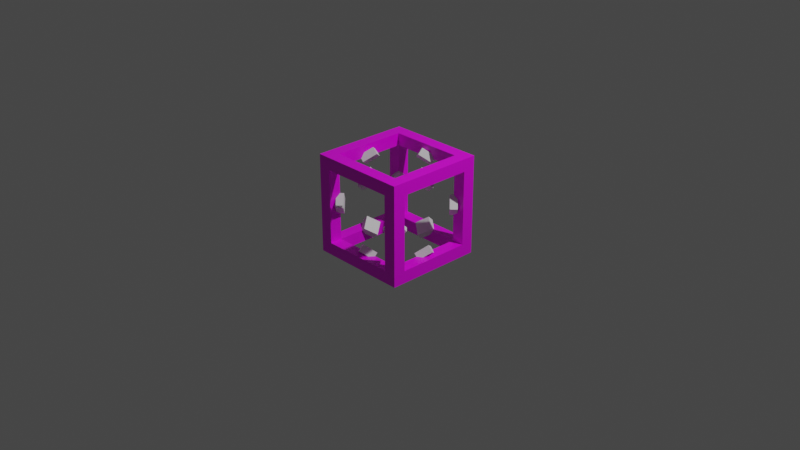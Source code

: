 # Source: dispenser.blend  (saved by Blender 2.93.20; exported with 4.5.12 LTS)
import bpy
from mathutils import Matrix  # noqa: F401  (used for matrix-valued properties, if any)

bpy.ops.wm.read_factory_settings(use_empty=True)
scene = bpy.context.scene
scene.name = 'Scene'

# ---- collections
col_collection = bpy.data.collections.new('Collection'); scene.collection.children.link(col_collection)

# ---- images (referenced by path relative to the original .blend; pixels are not part of the script)
import os
ASSET_DIR = os.environ.get("B2B_ASSET_DIR", "")  # directory of the original .blend (textures are referenced by path, not embedded)
HERE = os.path.dirname(os.path.abspath(__file__))  # packed textures are extracted next to this script under _unpacked/

def load_image(name, relpath, width, height, colorspace="sRGB"):
    """Load a texture the original file referenced (path relative to the .blend, or extracted next to this script)."""
    p = next((c for c in (os.path.join(HERE, relpath), os.path.join(ASSET_DIR, relpath)) if relpath and os.path.exists(c)), "")
    if p:
        img = bpy.data.images.load(p, check_existing=True)
        img.name = name
    else:  # same state as the original file: an image datablock whose file is absent (Cycles renders it pink)
        img = bpy.data.images.new(name, width, height)
        img.source = "FILE"
        img.filepath = "//" + (relpath or name)
    img.colorspace_settings.name = colorspace
    return img
img_untitled_002 = load_image('Untitled.002', 'uvtest.png', 1024, 1024, 'sRGB')

# ---- materials (node trees are filled in below, after node groups)
mat_frame = bpy.data.materials.new('Frame')
mat_frame.alpha_threshold = 0.0
mat_frame.use_transparent_shadow = False
mat_frame.line_color = (0.0, 0.0, 0.0, 1.0)
mat_magnets = bpy.data.materials.new('Magnets')
mat_magnets.use_transparent_shadow = False

# ---- material node trees
mat_frame.use_nodes = True; mat_frame.node_tree.nodes.clear()
_N = mat_frame.node_tree.nodes; _L = mat_frame.node_tree.links
n0 = _N.new('ShaderNodeOutputMaterial'); n0.name = 'Material Output'; n0.location = (300, 300)
n1 = _N.new('ShaderNodeBsdfPrincipled'); n1.name = 'Principled BSDF'; n1.location = (10, 300)
n1.distribution = 'GGX'
n1.subsurface_method = 'BURLEY'
n1.inputs[2].default_value = 0.4
n1.inputs[3].default_value = 1.45
n1.inputs[27].default_value = (0.0, 0.0, 0.0, 1.0)
n1.inputs[28].default_value = 1.0
n2 = _N.new('ShaderNodeTexImage'); n2.name = 'Image Texture'; n2.location = (-280, 275)
n2.image = img_untitled_002
n2.interpolation = 'Closest'
_L.new(n1.outputs[0], n0.inputs[0])
_L.new(n2.outputs[0], n1.inputs[0])
n0.is_active_output = True
mat_magnets.use_nodes = True; mat_magnets.node_tree.nodes.clear()
_N = mat_magnets.node_tree.nodes; _L = mat_magnets.node_tree.links
n0 = _N.new('ShaderNodeBsdfPrincipled'); n0.name = 'Principled BSDF'; n0.location = (10, 300)
n0.distribution = 'GGX'
n0.subsurface_method = 'BURLEY'
n0.inputs[3].default_value = 1.45
n0.inputs[27].default_value = (0.0, 0.0, 0.0, 1.0)
n0.inputs[28].default_value = 1.0
n1 = _N.new('ShaderNodeOutputMaterial'); n1.name = 'Material Output'; n1.location = (300, 300)
_L.new(n0.outputs[0], n1.inputs[0])
n1.is_active_output = True

# ---- world
world_world = bpy.data.worlds.new('World'); scene.world = world_world
world_world.use_nodes = True; world_world.node_tree.nodes.clear()
_N = world_world.node_tree.nodes; _L = world_world.node_tree.links
n0 = _N.new('ShaderNodeOutputWorld'); n0.name = 'World Output'; n0.location = (300, 300)
n1 = _N.new('ShaderNodeBackground'); n1.name = 'Background'; n1.location = (10, 300)
n1.inputs[0].default_value = (0.05088, 0.05088, 0.05088, 1.0)
_L.new(n1.outputs[0], n0.inputs[0])
n0.is_active_output = True
world_world.color = (0.05088, 0.05088, 0.05088)
world_world.use_sun_shadow = False
world_world.sun_shadow_jitter_overblur = 0.0

# ---- cameras
cam_camera = bpy.data.cameras.new('Camera')
cam_camera.clip_end = 100.0
cam_camera.ortho_scale = 7.314

# ---- lights
light_light = bpy.data.lights.new('Light', 'POINT')
light_light.transmission_factor = 0.0
light_light.energy = 1000.0
light_light.shadow_soft_size = 0.1
light_light.shadow_maximum_resolution = 0.006
light_light.use_absolute_resolution = True

# ---- meshes
me_cube = bpy.data.meshes.new('Cube')
me_cube.from_pydata([(0.5, 0.5, 0.5), (0.5, 0.5, -0.5), (0.5, -0.5, 0.5), (0.5, -0.5, -0.5), (-0.5, 0.5, 0.5), (-0.5, 0.5, -0.5), (-0.5, -0.5, 0.5), (-0.5, -0.5, -0.5), (0.375, 0.375, 0.375), (0.375, 0.375, -0.375), (0.375, -0.375, 0.375), (0.375, -0.375, -0.375), (-0.375, 0.375, 0.375), (-0.375, 0.375, -0.375), (-0.375, -0.375, 0.375), (-0.375, -0.375, -0.375), (0.5, 0.375, 0.375), (0.5, 0.375, -0.375), (0.5, -0.375, 0.375), (0.5, -0.375, -0.375), (-0.5, 0.375, 0.375), (-0.5, 0.375, -0.375), (-0.5, -0.375, 0.375), (-0.5, -0.375, -0.375), (0.375, -0.5, 0.375), (0.375, -0.5, -0.375), (-0.375, -0.5, 0.375), (-0.375, -0.5, -0.375), (0.375, 0.5, 0.375), (0.375, 0.5, -0.375), (-0.375, 0.5, 0.375), (-0.375, 0.5, -0.375), (0.375, 0.375, 0.5), (0.375, -0.375, 0.5), (-0.375, 0.375, 0.5), (-0.375, -0.375, 0.5), (0.375, 0.375, -0.5), (0.375, -0.375, -0.5), (-0.375, 0.375, -0.5), (-0.375, -0.375, -0.5)], [], [(3, 19, 18, 2), (1, 0, 16, 17), (2, 18, 16, 0), (1, 17, 19, 3), (5, 31, 29, 1), (1, 29, 28, 0), (5, 4, 30, 31), (0, 28, 30, 4), (7, 23, 21, 5), (5, 21, 20, 4), (20, 22, 6, 4), (6, 22, 23, 7), (6, 26, 24, 2), (6, 7, 27, 26), (2, 24, 25, 3), (3, 25, 27, 7), (5, 1, 36, 38), (1, 3, 37, 36), (3, 7, 39, 37), (7, 5, 38, 39), (0, 4, 34, 32), (4, 6, 35, 34), (6, 2, 33, 35), (2, 0, 32, 33), (8, 32, 34, 12), (12, 34, 35, 14), (14, 35, 33, 10), (10, 33, 32, 8), (10, 8, 16, 18), (9, 17, 16, 8), (9, 11, 19, 17), (11, 10, 18, 19), (11, 15, 27, 25), (14, 26, 27, 15), (14, 10, 24, 26), (10, 11, 25, 24), (12, 14, 22, 20), (14, 15, 23, 22), (15, 13, 21, 23), (13, 12, 20, 21), (8, 12, 30, 28), (9, 8, 28, 29), (13, 9, 29, 31), (13, 31, 30, 12), (13, 38, 36, 9), (9, 36, 37, 11), (11, 37, 39, 15), (15, 39, 38, 13)])
_uv = me_cube.uv_layers.new(name='UVMap')
_uv.uv.foreach_set('vector', [0.0, 0.0, 0.125, 0.125, 0.125, 0.875, 0.0, 1.0, 1.0, 0.0, 1.0, 1.0, 0.875, 0.875, 0.875, 0.125, 0.0, 1.0, 0.125, 0.875, 0.875, 0.875, 1.0, 1.0, 1.0, 0.0, 0.875, 0.125, 0.125, 0.125, 0.0, 0.0, 1.0, 0.0, 0.875, 0.125, 0.125, 0.125, 0.0, 0.0, 0.0, 0.0, 0.125, 0.125, 0.125, 0.875, 0.0, 1.0, 1.0, 0.0, 1.0, 1.0, 0.875, 0.875, 0.875, 0.125, 0.0, 1.0, 0.125, 0.875, 0.875, 0.875, 1.0, 1.0, 1.0, 0.0, 0.875, 0.125, 0.125, 0.125, 0.0, 0.0, 0.0, 0.0, 0.125, 0.125, 0.125, 0.875, 0.0, 1.0, 0.125, 0.875, 0.875, 0.875, 1.0, 1.0, 0.0, 1.0, 1.0, 1.0, 0.875, 0.875, 0.875, 0.125, 1.0, 0.0, 0.0, 1.0, 0.125, 0.875, 0.875, 0.875, 1.0, 1.0, 0.0, 1.0, 0.0, 0.0, 0.125, 0.125, 0.125, 0.875, 1.0, 1.0, 0.875, 0.875, 0.875, 0.125, 1.0, 0.0, 1.0, 0.0, 0.875, 0.125, 0.125, 0.125, 0.0, 0.0, 1.0, 0.0, 1.0, 1.0, 0.875, 0.875, 0.875, 0.125, 1.0, 1.0, 0.0, 1.0, 0.125, 0.875, 0.875, 0.875, 0.0, 1.0, 0.0, 0.0, 0.125, 0.125, 0.125, 0.875, 0.0, 0.0, 1.0, 0.0, 0.875, 0.125, 0.125, 0.125, 0.0, 1.0, 0.0, 0.0, 0.125, 0.125, 0.125, 0.875, 0.0, 0.0, 1.0, 0.0, 0.875, 0.125, 0.125, 0.125, 1.0, 0.0, 1.0, 1.0, 0.875, 0.875, 0.875, 0.125, 1.0, 1.0, 0.0, 1.0, 0.125, 0.875, 0.875, 0.875, 0.125, 0.875, 0.0, 0.875, 0.0, 0.125, 0.125, 0.125, 0.125, 0.125, 0.125, 0.0, 0.875, 0.0, 0.875, 0.125, 0.875, 0.125, 1.0, 0.125, 1.0, 0.875, 0.875, 0.875, 0.875, 0.875, 0.875, 1.0, 0.125, 1.0, 0.125, 0.875, 0.125, 0.875, 0.875, 0.875, 0.875, 1.0, 0.125, 1.0, 0.875, 0.125, 1.0, 0.125, 1.0, 0.875, 0.875, 0.875, 0.875, 0.125, 0.125, 0.125, 0.125, 0.0, 0.875, 0.0, 0.125, 0.125, 0.125, 0.875, 0.0, 0.875, 0.0, 0.125, 0.875, 0.125, 0.125, 0.125, 0.125, 0.0, 0.875, 0.0, 0.125, 0.875, 0.0, 0.875, 0.0, 0.125, 0.125, 0.125, 0.125, 0.875, 0.875, 0.875, 0.875, 1.0, 0.125, 1.0, 0.875, 0.875, 0.875, 0.125, 1.0, 0.125, 1.0, 0.875, 0.125, 0.875, 0.875, 0.875, 0.875, 1.0, 0.125, 1.0, 0.875, 0.875, 0.875, 0.125, 1.0, 0.125, 1.0, 0.875, 0.875, 0.125, 0.125, 0.125, 0.125, 0.0, 0.875, 0.0, 0.125, 0.125, 0.125, 0.875, 0.0, 0.875, 0.0, 0.125, 0.125, 0.875, 0.875, 0.875, 0.875, 1.0, 0.125, 1.0, 0.125, 0.125, 0.125, 0.875, 0.0, 0.875, 0.0, 0.125, 0.875, 0.125, 0.125, 0.125, 0.125, 0.0, 0.875, 0.0, 0.875, 0.125, 1.0, 0.125, 1.0, 0.875, 0.875, 0.875, 0.875, 0.125, 1.0, 0.125, 1.0, 0.875, 0.875, 0.875, 0.875, 0.875, 0.875, 1.0, 0.125, 1.0, 0.125, 0.875, 0.125, 0.875, 0.0, 0.875, 0.0, 0.125, 0.125, 0.125, 0.125, 0.125, 0.125, 0.0, 0.875, 0.0, 0.875, 0.125])
me_cube.materials.append(mat_frame)
me_cube.use_remesh_preserve_volume = False
me_cube.use_remesh_preserve_attributes = False
me_cube.use_mirror_vertex_groups = False
me_cube.update()
me_cylinder = bpy.data.meshes.new('Cylinder')
me_cylinder.from_pydata([(-0.4015, 0.106, -0.4015), (-0.3485, 0.106, -0.3485), (-0.3265, -4.882e-09, -0.4765), (-0.2735, -4.988e-09, -0.4235), (-0.4015, -0.106, -0.4015), (-0.3485, -0.106, -0.3485), (-0.4765, 8.065e-10, -0.3265), (-0.4235, 6.999e-10, -0.2735)], [], [(0, 1, 3, 2), (2, 3, 5, 4), (3, 1, 7, 5), (4, 5, 7, 6), (6, 7, 1, 0), (0, 2, 4, 6)])
_uv = me_cylinder.uv_layers.new(name='UVMap')
_uv.uv.foreach_set('vector', [1.0, 1.0, 0.75, 1.0, 0.75, 0.5, 1.0, 0.5, 0.75, 1.0, 0.5, 1.0, 0.5, 0.5, 0.75, 0.5, 1.0, 0.5, 0.5, 0.5, 0.5, 0.0, 1.0, 0.0, 0.5, 1.0, 0.25, 1.0, 0.25, 0.5, 0.5, 0.5, 0.25, 1.0, 0.0, 1.0, 0.0, 0.5, 0.25, 0.5, 0.0, 0.5, 0.5, 0.5, 0.5, 0.0, 0.0, 0.0])
me_cylinder.materials.append(mat_magnets)
me_cylinder.use_remesh_fix_poles = True
me_cylinder.use_remesh_preserve_attributes = False
me_cylinder.update()
me_cylinder_001 = bpy.data.meshes.new('Cylinder.001')
me_cylinder_001.from_pydata([(-0.4763, -0.3267, -3.57e-08), (-0.4233, -0.2737, -3.538e-08), (-0.4015, -0.4015, -0.1058), (-0.3485, -0.3485, -0.1058), (-0.3267, -0.4763, 1.474e-08), (-0.2737, -0.4233, 1.506e-08), (-0.4015, -0.4015, 0.1058), (-0.3485, -0.3485, 0.1058)], [], [(0, 1, 3, 2), (2, 3, 5, 4), (3, 1, 7, 5), (4, 5, 7, 6), (6, 7, 1, 0), (0, 2, 4, 6)])
_uv = me_cylinder_001.uv_layers.new(name='UVMap')
_uv.uv.foreach_set('vector', [1.0, 1.0, 0.75, 1.0, 0.75, 0.5, 1.0, 0.5, 0.75, 1.0, 0.5, 1.0, 0.5, 0.5, 0.75, 0.5, 1.0, 0.5, 0.5, 0.5, 0.5, 0.0, 1.0, 0.0, 0.25, 1.0, 0.25, 0.5, 0.5, 0.5, 0.5, 1.0, 0.25, 1.0, 0.0, 1.0, 0.0, 0.5, 0.25, 0.5, 0.0, 0.5, 0.5, 0.5, 0.5, 0.0, 0.0, 0.0])
me_cylinder_001.materials.append(mat_magnets)
me_cylinder_001.use_remesh_fix_poles = True
me_cylinder_001.use_remesh_preserve_attributes = False
me_cylinder_001.update()

# ---- objects
ob_frame = bpy.data.objects.new('Frame', me_cube)
ob_light = bpy.data.objects.new('Light', light_light)
ob_camera = bpy.data.objects.new('Camera', cam_camera)
ob_magnets = bpy.data.objects.new('Magnets', me_cylinder)
ob_center = bpy.data.objects.new('Center', None)
ob_center2 = bpy.data.objects.new('Center2', None)
ob_magnetsside = bpy.data.objects.new('MagnetsSide', me_cylinder_001)

# ---- transforms, parenting, visibility, modifiers, constraints
ob_frame.location = (0.5, -0.5, 0.5)
ob_frame.lock_rotations_4d = False
ob_frame.empty_display_type = 'ARROWS'
ob_frame.lineart.crease_threshold = 0.0
ob_light.location = (4.076, 1.005, 5.904)
ob_light.rotation_euler = (0.6503, 0.05522, 1.866)
ob_light.lock_rotations_4d = False
ob_light.empty_display_type = 'ARROWS'
ob_light.color = (0.0, 0.0, 0.0, 0.0)
ob_light.lineart.crease_threshold = 0.0
ob_camera.location = (7.359, -6.926, 4.958)
ob_camera.rotation_euler = (1.109, 0.0, 0.8149)
ob_camera.lock_rotations_4d = False
ob_camera.empty_display_type = 'ARROWS'
ob_camera.color = (0.0, 0.0, 0.0, 0.0)
ob_camera.display_type = 'WIRE'
ob_camera.lineart.crease_threshold = 0.0
ob_magnets.location = (0.5, -0.5, 0.5)
_m = ob_magnets.modifiers.new('Array', 'ARRAY')
_m.count = 4
_m.use_relative_offset = False
_m.use_object_offset = True
_m.offset_object = ob_center
_m = ob_magnets.modifiers.new('Mirror', 'MIRROR')
_m.use_axis = (False, False, True)
ob_center.location = (0.5, -0.5, 0.5)
ob_center.rotation_euler = (0.0, 0.0, 1.571)
ob_center2.location = (0.0, 0.0, 0.0)
ob_magnetsside.location = (0.5, -0.5, 0.5)
_m = ob_magnetsside.modifiers.new('Array', 'ARRAY')
_m.count = 4
_m.use_relative_offset = False
_m.use_object_offset = True
_m.offset_object = ob_center

# ---- collection membership
col_collection.objects.link(ob_frame)
col_collection.objects.link(ob_light)
col_collection.objects.link(ob_camera)
col_collection.objects.link(ob_magnets)
col_collection.objects.link(ob_center)
col_collection.objects.link(ob_center2)
col_collection.objects.link(ob_magnetsside)

# ---- scene / render settings (as saved in the file)
scene.camera = ob_camera
scene.frame_start = 1; scene.frame_end = 250; scene.frame_set(1)
scene.render.engine = 'BLENDER_EEVEE_NEXT'
scene.cycles.use_denoising = False
scene.cycles.samples = 128
scene.cycles.sampling_pattern = 'TABULATED_SOBOL'
scene.cycles.use_adaptive_sampling = False
scene.cycles.use_light_tree = False
scene.view_settings.view_transform = 'Filmic'
bpy.context.view_layer.update()
